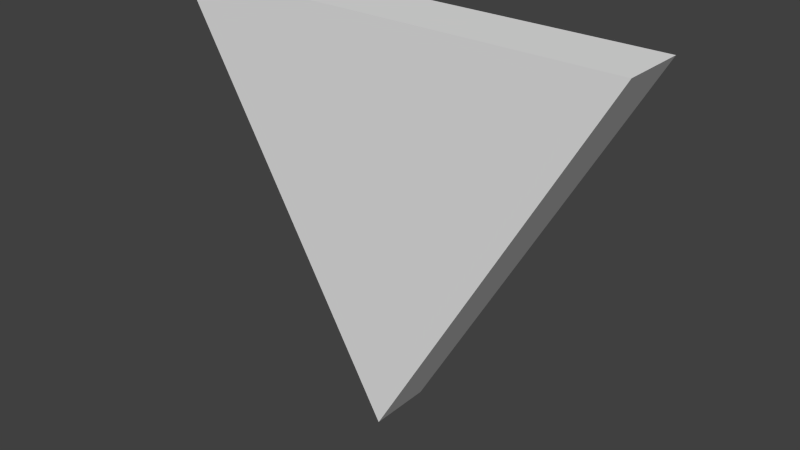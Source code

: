 # Source: Target5.blend  (saved by Blender 2.69.0; exported with 4.5.12 LTS)
import bpy
from mathutils import Matrix  # noqa: F401  (used for matrix-valued properties, if any)

bpy.ops.wm.read_factory_settings(use_empty=True)
scene = bpy.context.scene
scene.name = 'Scene'

# ---- collections
col_collection_1 = bpy.data.collections.new('Collection 1'); scene.collection.children.link(col_collection_1)

# ---- materials (node trees are filled in below, after node groups)
mat_target = bpy.data.materials.new('Target')
mat_target.alpha_threshold = 0.0
mat_target.use_transparent_shadow = False
mat_target.roughness = 0.5
mat_target.line_color = (0.0, 0.0, 0.0, 1.0)

# ---- material node trees

# ---- world
world_world = bpy.data.worlds.new('World'); scene.world = world_world
world_world.color = (0.05088, 0.05088, 0.05088)
world_world.use_sun_shadow = False
world_world.sun_shadow_jitter_overblur = 0.0
world_world.cycles.sampling_method = 'MANUAL'
world_world.cycles.sample_map_resolution = 256

# ---- meshes
me_circle = bpy.data.meshes.new('Circle')
me_circle.from_pydata([(0.2165, 0.125, 2.037e-08), (-0.2165, 0.125, -4.073e-08), (1.49e-08, -0.25, 2.037e-08), (0.2165, 0.125, 0.06), (-0.2165, 0.125, 0.06), (1.49e-08, -0.25, 0.06)], [], [(2, 0, 3, 5), (1, 2, 5, 4), (0, 1, 4, 3), (4, 5, 3), (1, 0, 2)])
_uv = me_circle.uv_layers.new(name='UVMap')
_uv.uv.foreach_set('vector', [0.485, 0.596, 0.496, 0.6242, 0.5294, 0.6466, 0.4854, 0.5585, 0.4709, 0.6235, 0.485, 0.596, 0.4854, 0.5585, 0.4413, 0.6466, 0.496, 0.6242, 0.4709, 0.6235, 0.4413, 0.6466, 0.5294, 0.6466, -0.002241, 0.5988, 0.1255, 0.3622, 0.2532, 0.5988, 0.2532, 0.5988, -0.002241, 0.5988, 0.1255, 0.3622])
me_circle.materials.append(mat_target)
me_circle.use_remesh_preserve_volume = False
me_circle.use_remesh_preserve_attributes = False
me_circle.use_mirror_vertex_groups = False
me_circle.update()

# ---- objects
ob_target5 = bpy.data.objects.new('Target5', me_circle)

# ---- transforms, parenting, visibility, modifiers, constraints
ob_target5.location = (0.0, 0.03, 0.0)
ob_target5.rotation_euler = (1.571, -0.0, -0.0)
ob_target5.lineart.crease_threshold = 0.0

# ---- collection membership
col_collection_1.objects.link(ob_target5)

# ---- scene / render settings (as saved in the file)
scene.frame_start = 1; scene.frame_end = 250; scene.frame_set(1)
scene.render.engine = 'BLENDER_EEVEE_NEXT'
scene.render.image_settings.compression = 90
scene.render.resolution_percentage = 50
scene.render.dither_intensity = 0.0
scene.cycles.use_denoising = False
scene.cycles.samples = 10
scene.cycles.sampling_pattern = 'TABULATED_SOBOL'
scene.cycles.light_sampling_threshold = 0.0
scene.cycles.use_adaptive_sampling = False
scene.cycles.use_light_tree = False
scene.cycles.blur_glossy = 0.0
scene.cycles.volume_bounces = 1
scene.cycles.pixel_filter_type = 'GAUSSIAN'
scene.cycles.sample_clamp_indirect = 0.0
scene.view_settings.view_transform = 'Standard'
bpy.context.view_layer.update()

# ---- added for rendering (the .blend has no active camera and no usable light): camera, sun
cam_auto = bpy.data.cameras.new('AutoCamera')
cam_auto.lens = 50.0
cam_auto.sensor_width = 36.0
cam_auto.clip_end = 1000.0
ob_auto_camera = bpy.data.objects.new('AutoCamera', cam_auto)
scene.collection.objects.link(ob_auto_camera)
ob_auto_camera.location = (0.532888, -0.639466, 0.363811)
ob_auto_camera.rotation_euler = (1.09748, -7.21219e-08, 0.694738)
scene.camera = ob_auto_camera
light_auto_sun = bpy.data.lights.new('AutoSun', 'SUN')
light_auto_sun.energy = 3.0
light_auto_sun.angle = 0.0523599
ob_auto_sun = bpy.data.objects.new('AutoSun', light_auto_sun)
scene.collection.objects.link(ob_auto_sun)
ob_auto_sun.rotation_euler = (0.872665, 0.174533, 0.523599)
bpy.context.view_layer.update()
